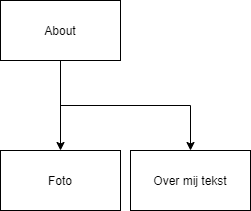

The diagram above was exported from draw.io. Its source (the exported page's mxGraphModel, read from the mxfile embedded in the PNG):
<mxGraphModel dx="1118" dy="790" grid="1" gridSize="10" guides="1" tooltips="1" connect="1" arrows="1" fold="1" page="1" pageScale="1" pageWidth="850" pageHeight="1100" math="0" shadow="0">
  <root>
    <mxCell id="0" />
    <mxCell id="1" parent="0" />
    <mxCell id="6" style="edgeStyle=orthogonalEdgeStyle;rounded=0;orthogonalLoop=1;jettySize=auto;html=1;exitX=0.5;exitY=1;exitDx=0;exitDy=0;" parent="1" source="2" target="3" edge="1">
      <mxGeometry relative="1" as="geometry" />
    </mxCell>
    <mxCell id="8" style="edgeStyle=orthogonalEdgeStyle;rounded=0;orthogonalLoop=1;jettySize=auto;html=1;exitX=0.5;exitY=1;exitDx=0;exitDy=0;" parent="1" source="2" target="4" edge="1">
      <mxGeometry relative="1" as="geometry" />
    </mxCell>
    <mxCell id="2" value="About" style="rounded=0;whiteSpace=wrap;html=1;" parent="1" vertex="1">
      <mxGeometry x="80" y="210" width="120" height="60" as="geometry" />
    </mxCell>
    <mxCell id="3" value="Foto" style="rounded=0;whiteSpace=wrap;html=1;" parent="1" vertex="1">
      <mxGeometry x="80" y="360" width="120" height="60" as="geometry" />
    </mxCell>
    <mxCell id="4" value="Over mij tekst" style="rounded=0;whiteSpace=wrap;html=1;" parent="1" vertex="1">
      <mxGeometry x="210" y="360" width="120" height="60" as="geometry" />
    </mxCell>
  </root>
</mxGraphModel>